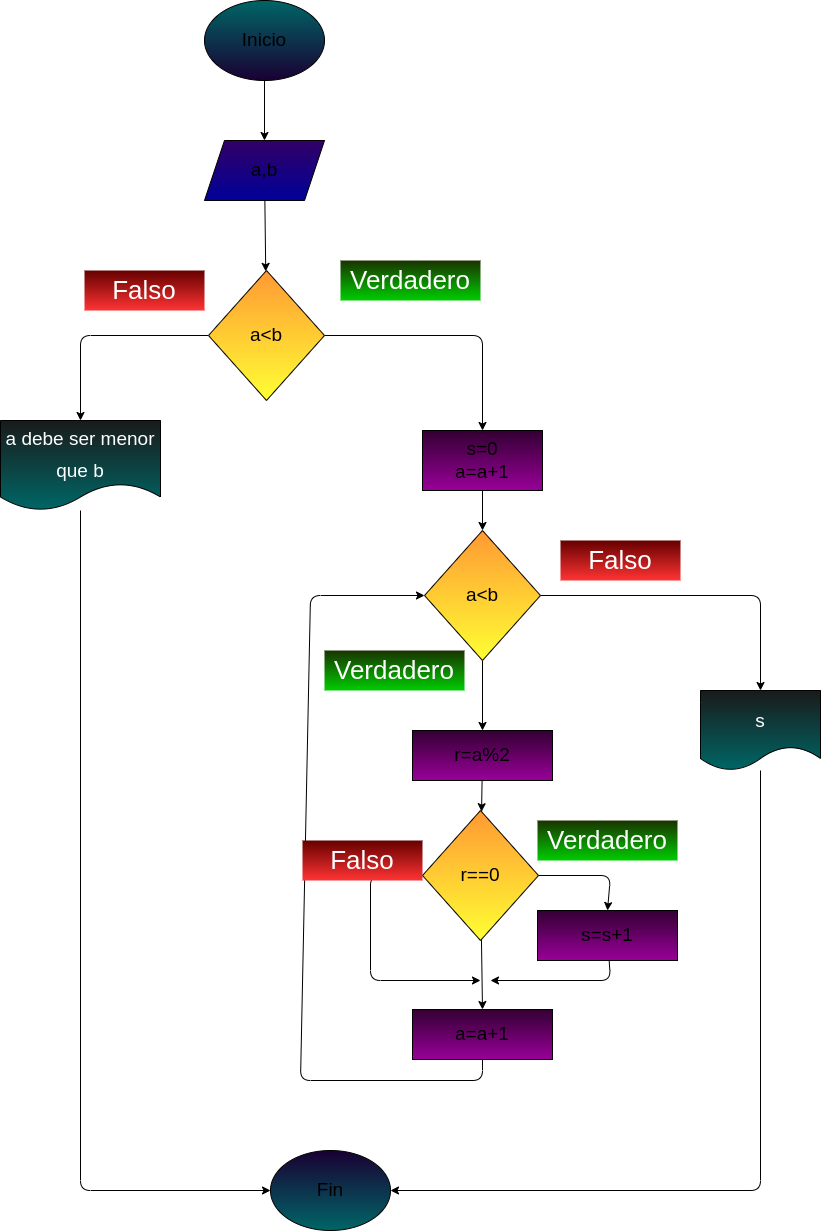

The diagram above was exported from draw.io. Its source (the exported page's mxGraphModel, read from the mxfile embedded in the PNG):
<mxGraphModel dx="804" dy="459" grid="1" gridSize="10" guides="1" tooltips="1" connect="1" arrows="1" fold="1" page="1" pageScale="1" pageWidth="827" pageHeight="1169" math="0" shadow="0">
  <root>
    <mxCell id="0" />
    <mxCell id="1" parent="0" />
    <mxCell id="22" style="edgeStyle=none;html=1;entryX=0.5;entryY=0;entryDx=0;entryDy=0;" parent="1" source="2" target="6" edge="1">
      <mxGeometry relative="1" as="geometry" />
    </mxCell>
    <mxCell id="2" value="Inicio" style="ellipse;whiteSpace=wrap;html=1;fontSize=19;gradientColor=#190033;fillColor=#006666;" parent="1" vertex="1">
      <mxGeometry x="354" y="110" width="120" height="80" as="geometry" />
    </mxCell>
    <mxCell id="3" value="Fin" style="ellipse;whiteSpace=wrap;html=1;fontSize=19;gradientColor=#006666;fillColor=#190033;" parent="1" vertex="1">
      <mxGeometry x="420" y="1260" width="120" height="80" as="geometry" />
    </mxCell>
    <mxCell id="32" style="edgeStyle=none;html=1;" parent="1" source="6" target="24" edge="1">
      <mxGeometry relative="1" as="geometry" />
    </mxCell>
    <mxCell id="6" value="a,b" style="shape=parallelogram;perimeter=parallelogramPerimeter;whiteSpace=wrap;html=1;fixedSize=1;fontSize=19;fillColor=#330066;rounded=0;gradientColor=#000099;" parent="1" vertex="1">
      <mxGeometry x="354" y="250" width="120" height="60" as="geometry" />
    </mxCell>
    <mxCell id="12" style="edgeStyle=none;html=1;entryX=0.5;entryY=0;entryDx=0;entryDy=0;fontSize=19;fontColor=#000000;" parent="1" source="8" target="11" edge="1">
      <mxGeometry relative="1" as="geometry" />
    </mxCell>
    <mxCell id="14" style="edgeStyle=none;html=1;fontSize=19;fontColor=#000000;entryX=0.5;entryY=0;entryDx=0;entryDy=0;" parent="1" source="8" target="18" edge="1">
      <mxGeometry relative="1" as="geometry">
        <mxPoint x="870" y="850" as="targetPoint" />
        <Array as="points">
          <mxPoint x="910" y="705" />
        </Array>
      </mxGeometry>
    </mxCell>
    <mxCell id="8" value="&lt;font color=&quot;#000000&quot;&gt;a&amp;lt;b&lt;/font&gt;" style="rhombus;whiteSpace=wrap;html=1;fontSize=19;fillColor=#FF9933;rounded=0;gradientColor=#FFFF33;" parent="1" vertex="1">
      <mxGeometry x="574" y="640" width="116" height="130" as="geometry" />
    </mxCell>
    <mxCell id="13" style="edgeStyle=none;html=1;fontSize=19;fontColor=#000000;entryX=0;entryY=0.5;entryDx=0;entryDy=0;exitX=0.5;exitY=1;exitDx=0;exitDy=0;" parent="1" source="36" target="8" edge="1">
      <mxGeometry relative="1" as="geometry">
        <mxPoint x="540" y="690" as="targetPoint" />
        <Array as="points">
          <mxPoint x="632" y="1190" />
          <mxPoint x="450" y="1190" />
          <mxPoint x="460" y="705" />
        </Array>
      </mxGeometry>
    </mxCell>
    <mxCell id="37" style="edgeStyle=none;html=1;" parent="1" source="11" target="35" edge="1">
      <mxGeometry relative="1" as="geometry" />
    </mxCell>
    <mxCell id="11" value="r=a%2" style="rounded=0;whiteSpace=wrap;html=1;fontSize=19;fillColor=#330033;gradientColor=#990099;" parent="1" vertex="1">
      <mxGeometry x="562" y="840" width="140" height="50" as="geometry" />
    </mxCell>
    <mxCell id="17" value="&lt;font color=&quot;#ffffff&quot; style=&quot;font-size: 26px&quot;&gt;Falso&lt;/font&gt;" style="text;html=1;strokeColor=none;fillColor=#660000;align=center;verticalAlign=middle;whiteSpace=wrap;rounded=0;fontSize=19;fontColor=#000000;gradientColor=#FF3333;" parent="1" vertex="1">
      <mxGeometry x="710" y="650" width="120" height="40" as="geometry" />
    </mxCell>
    <mxCell id="19" style="edgeStyle=none;html=1;entryX=1;entryY=0.5;entryDx=0;entryDy=0;fontSize=19;fontColor=#FFFFFF;" parent="1" source="18" target="3" edge="1">
      <mxGeometry relative="1" as="geometry">
        <Array as="points">
          <mxPoint x="910" y="1300" />
        </Array>
      </mxGeometry>
    </mxCell>
    <mxCell id="18" value="&lt;font style=&quot;font-size: 19px&quot;&gt;s&lt;/font&gt;" style="shape=document;whiteSpace=wrap;html=1;boundedLbl=1;fontSize=26;fontColor=#FFFFFF;fillColor=#1A1A1A;gradientColor=#006666;strokeColor=default;" parent="1" vertex="1">
      <mxGeometry x="850" y="800" width="120" height="80" as="geometry" />
    </mxCell>
    <mxCell id="20" value="&lt;font color=&quot;#ffffff&quot; style=&quot;font-size: 26px&quot;&gt;Verdadero&lt;/font&gt;" style="text;html=1;strokeColor=none;fillColor=#1A3300;align=center;verticalAlign=middle;whiteSpace=wrap;rounded=0;fontSize=19;fontColor=#000000;gradientColor=#00CC00;" parent="1" vertex="1">
      <mxGeometry x="474" y="760" width="140" height="40" as="geometry" />
    </mxCell>
    <mxCell id="29" style="edgeStyle=none;html=1;entryX=0.5;entryY=0;entryDx=0;entryDy=0;" parent="1" source="24" target="28" edge="1">
      <mxGeometry relative="1" as="geometry">
        <Array as="points">
          <mxPoint x="230" y="445" />
        </Array>
      </mxGeometry>
    </mxCell>
    <mxCell id="30" style="edgeStyle=none;html=1;entryX=0.5;entryY=0;entryDx=0;entryDy=0;" parent="1" source="24" target="31" edge="1">
      <mxGeometry relative="1" as="geometry">
        <mxPoint x="631.9999999999998" y="520" as="targetPoint" />
        <Array as="points">
          <mxPoint x="632" y="445" />
        </Array>
      </mxGeometry>
    </mxCell>
    <mxCell id="24" value="&lt;font color=&quot;#000000&quot;&gt;a&amp;lt;b&lt;/font&gt;" style="rhombus;whiteSpace=wrap;html=1;fontSize=19;fillColor=#FF9933;rounded=0;gradientColor=#FFFF33;" parent="1" vertex="1">
      <mxGeometry x="358" y="380" width="116" height="130" as="geometry" />
    </mxCell>
    <mxCell id="26" value="&lt;font color=&quot;#ffffff&quot; style=&quot;font-size: 26px&quot;&gt;Falso&lt;/font&gt;" style="text;html=1;strokeColor=none;fillColor=#660000;align=center;verticalAlign=middle;whiteSpace=wrap;rounded=0;fontSize=19;fontColor=#000000;gradientColor=#FF3333;" parent="1" vertex="1">
      <mxGeometry x="234" y="380" width="120" height="40" as="geometry" />
    </mxCell>
    <mxCell id="27" value="&lt;font color=&quot;#ffffff&quot; style=&quot;font-size: 26px&quot;&gt;Verdadero&lt;/font&gt;" style="text;html=1;strokeColor=none;fillColor=#1A3300;align=center;verticalAlign=middle;whiteSpace=wrap;rounded=0;fontSize=19;fontColor=#000000;gradientColor=#00CC00;" parent="1" vertex="1">
      <mxGeometry x="490" y="370" width="140" height="40" as="geometry" />
    </mxCell>
    <mxCell id="34" style="edgeStyle=none;html=1;entryX=0;entryY=0.5;entryDx=0;entryDy=0;" parent="1" source="28" target="3" edge="1">
      <mxGeometry relative="1" as="geometry">
        <Array as="points">
          <mxPoint x="230" y="1300" />
        </Array>
      </mxGeometry>
    </mxCell>
    <mxCell id="28" value="&lt;font style=&quot;font-size: 19px&quot;&gt;a debe ser menor que b&lt;/font&gt;" style="shape=document;whiteSpace=wrap;html=1;boundedLbl=1;fontSize=26;fontColor=#FFFFFF;fillColor=#1A1A1A;gradientColor=#006666;strokeColor=default;" parent="1" vertex="1">
      <mxGeometry x="150" y="530" width="160" height="90" as="geometry" />
    </mxCell>
    <mxCell id="33" style="edgeStyle=none;html=1;" parent="1" source="31" target="8" edge="1">
      <mxGeometry relative="1" as="geometry" />
    </mxCell>
    <mxCell id="31" value="s=0&lt;br&gt;a=a+1" style="rounded=0;whiteSpace=wrap;html=1;fontSize=19;fillColor=#330033;gradientColor=#990099;" parent="1" vertex="1">
      <mxGeometry x="572" y="540" width="120" height="60" as="geometry" />
    </mxCell>
    <mxCell id="38" style="edgeStyle=none;html=1;entryX=0.5;entryY=0;entryDx=0;entryDy=0;" parent="1" source="35" target="36" edge="1">
      <mxGeometry relative="1" as="geometry" />
    </mxCell>
    <mxCell id="39" style="edgeStyle=none;html=1;" parent="1" source="35" edge="1">
      <mxGeometry relative="1" as="geometry">
        <mxPoint x="630" y="1090" as="targetPoint" />
        <Array as="points">
          <mxPoint x="520" y="985" />
          <mxPoint x="520" y="1090" />
        </Array>
      </mxGeometry>
    </mxCell>
    <mxCell id="41" style="edgeStyle=none;html=1;entryX=0.5;entryY=0;entryDx=0;entryDy=0;" parent="1" source="35" target="40" edge="1">
      <mxGeometry relative="1" as="geometry">
        <Array as="points">
          <mxPoint x="760" y="985" />
        </Array>
      </mxGeometry>
    </mxCell>
    <mxCell id="35" value="&lt;font color=&quot;#000000&quot;&gt;r==0&lt;/font&gt;" style="rhombus;whiteSpace=wrap;html=1;fontSize=19;fillColor=#FF9933;rounded=0;gradientColor=#FFFF33;" parent="1" vertex="1">
      <mxGeometry x="572" y="920" width="116" height="130" as="geometry" />
    </mxCell>
    <mxCell id="36" value="a=a+1" style="rounded=0;whiteSpace=wrap;html=1;fontSize=19;fillColor=#330033;gradientColor=#990099;" parent="1" vertex="1">
      <mxGeometry x="562" y="1119" width="140" height="50" as="geometry" />
    </mxCell>
    <mxCell id="42" style="edgeStyle=none;html=1;" parent="1" source="40" edge="1">
      <mxGeometry relative="1" as="geometry">
        <mxPoint x="640" y="1089.9999999999998" as="targetPoint" />
        <Array as="points">
          <mxPoint x="760" y="1090" />
        </Array>
      </mxGeometry>
    </mxCell>
    <mxCell id="40" value="s=s+1" style="rounded=0;whiteSpace=wrap;html=1;fontSize=19;fillColor=#330033;gradientColor=#990099;" parent="1" vertex="1">
      <mxGeometry x="687" y="1020" width="140" height="50" as="geometry" />
    </mxCell>
    <mxCell id="43" value="&lt;font color=&quot;#ffffff&quot; style=&quot;font-size: 26px&quot;&gt;Verdadero&lt;/font&gt;" style="text;html=1;strokeColor=none;fillColor=#1A3300;align=center;verticalAlign=middle;whiteSpace=wrap;rounded=0;fontSize=19;fontColor=#000000;gradientColor=#00CC00;" parent="1" vertex="1">
      <mxGeometry x="687" y="930" width="140" height="40" as="geometry" />
    </mxCell>
    <mxCell id="44" value="&lt;font color=&quot;#ffffff&quot; style=&quot;font-size: 26px&quot;&gt;Falso&lt;/font&gt;" style="text;html=1;strokeColor=none;fillColor=#660000;align=center;verticalAlign=middle;whiteSpace=wrap;rounded=0;fontSize=19;fontColor=#000000;gradientColor=#FF3333;" parent="1" vertex="1">
      <mxGeometry x="452" y="950" width="120" height="40" as="geometry" />
    </mxCell>
  </root>
</mxGraphModel>